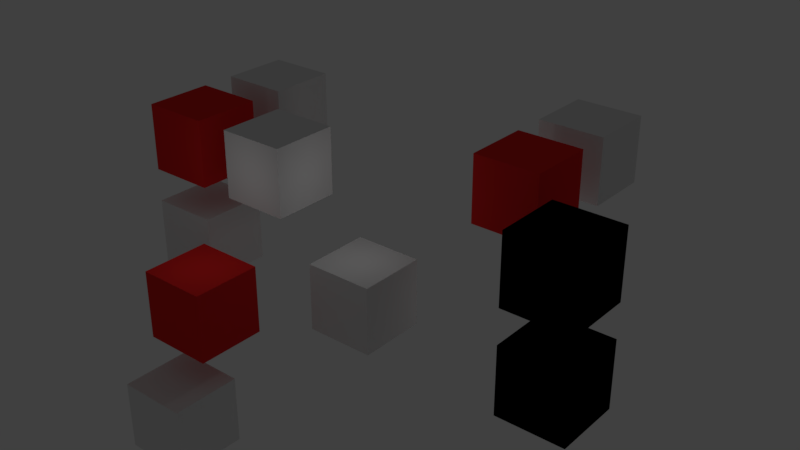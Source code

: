# Source: export_control_methods_object.test.blend  (saved by Blender 2.80.75; exported with 4.5.12 LTS)
import bpy
from mathutils import Matrix  # noqa: F401  (used for matrix-valued properties, if any)

bpy.ops.wm.read_factory_settings(use_empty=True)
scene = bpy.context.scene
scene.name = 'Scene'

# ---- materials (node trees are filled in below, after node groups)
mat_material = bpy.data.materials.new('Material')
mat_material.alpha_threshold = 0.0
mat_material.use_transparent_shadow = False
mat_material.roughness = 0.5
mat_material_dont_export_me = bpy.data.materials.new('Material_dont_export_me')
mat_material_dont_export_me.alpha_threshold = 0.0
mat_material_dont_export_me.use_transparent_shadow = False
mat_material_dont_export_me.diffuse_color = (0.8, 0.02174, 0.02049, 1.0)
mat_material_dont_export_me.roughness = 0.5

# ---- material node trees

# ---- world
world_world = bpy.data.worlds.new('World'); scene.world = world_world
world_world.color = (0.05088, 0.05088, 0.05088)
world_world.use_sun_shadow = False
world_world.sun_shadow_jitter_overblur = 0.0
world_world.cycles.sampling_method = 'MANUAL'

# ---- lights
light_spot = bpy.data.lights.new('Spot', 'SPOT')
light_spot.transmission_factor = 0.0
light_spot.shadow_soft_size = 0.25
light_spot.shadow_maximum_resolution = 0.006
light_spot.use_absolute_resolution = True
light_spot_001 = bpy.data.lights.new('Spot.001', 'POINT')
light_spot_001.transmission_factor = 0.0
light_spot_001.shadow_soft_size = 0.25
light_spot_001.shadow_maximum_resolution = 0.006
light_spot_001.use_absolute_resolution = True
light_point = bpy.data.lights.new('Point', 'POINT')
light_point.transmission_factor = 0.0
light_point.shadow_soft_size = 0.25
light_point.shadow_maximum_resolution = 0.006
light_point.use_absolute_resolution = True
light_point_001 = bpy.data.lights.new('Point.001', 'POINT')
light_point_001.transmission_factor = 0.0
light_point_001.shadow_soft_size = 0.25
light_point_001.shadow_maximum_resolution = 0.006
light_point_001.use_absolute_resolution = True

# ---- meshes
me_cube_002 = bpy.data.meshes.new('Cube.002')
me_cube_002.from_pydata([(-1.0, -1.0, -1.0), (-1.0, -1.0, 1.0), (-1.0, 1.0, -1.0), (-1.0, 1.0, 1.0), (1.0, -1.0, -1.0), (1.0, -1.0, 1.0), (1.0, 1.0, -1.0), (1.0, 1.0, 1.0)], [], [(0, 1, 3, 2), (2, 3, 7, 6), (6, 7, 5, 4), (4, 5, 1, 0), (2, 6, 4, 0), (7, 3, 1, 5)])
me_cube_002.materials.append(mat_material)
me_cube_002.use_remesh_preserve_volume = False
me_cube_002.use_remesh_preserve_attributes = False
me_cube_002.use_mirror_vertex_groups = False
me_cube_002.update()
me_cube_001 = bpy.data.meshes.new('Cube.001')
me_cube_001.from_pydata([(-1.0, -1.0, -1.0), (-1.0, -1.0, 1.0), (-1.0, 1.0, -1.0), (-1.0, 1.0, 1.0), (1.0, -1.0, -1.0), (1.0, -1.0, 1.0), (1.0, 1.0, -1.0), (1.0, 1.0, 1.0)], [], [(0, 1, 3, 2), (2, 3, 7, 6), (6, 7, 5, 4), (4, 5, 1, 0), (2, 6, 4, 0), (7, 3, 1, 5)])
me_cube_001.materials.append(mat_material)
me_cube_001.use_remesh_preserve_volume = False
me_cube_001.use_remesh_preserve_attributes = False
me_cube_001.use_mirror_vertex_groups = False
me_cube_001.update()
me_cube_007 = bpy.data.meshes.new('Cube.007')
me_cube_007.from_pydata([(-1.0, -1.0, -1.0), (-1.0, -1.0, 1.0), (-1.0, 1.0, -1.0), (-1.0, 1.0, 1.0), (1.0, -1.0, -1.0), (1.0, -1.0, 1.0), (1.0, 1.0, -1.0), (1.0, 1.0, 1.0)], [], [(0, 1, 3, 2), (2, 3, 7, 6), (6, 7, 5, 4), (4, 5, 1, 0), (2, 6, 4, 0), (7, 3, 1, 5)])
_uv = me_cube_007.uv_layers.new(name='UVMap')
_uv.uv.foreach_set('vector', [0.375, 0.0, 0.625, 0.0, 0.625, 0.25, 0.375, 0.25, 0.375, 0.25, 0.625, 0.25, 0.625, 0.5, 0.375, 0.5, 0.375, 0.5, 0.625, 0.5, 0.625, 0.75, 0.375, 0.75, 0.375, 0.75, 0.625, 0.75, 0.625, 1.0, 0.375, 1.0, 0.125, 0.5, 0.375, 0.5, 0.375, 0.75, 0.125, 0.75, 0.625, 0.5, 0.875, 0.5, 0.875, 0.75, 0.625, 0.75])
me_cube_007.materials.append(mat_material_dont_export_me)
me_cube_007.use_remesh_preserve_volume = False
me_cube_007.use_remesh_preserve_attributes = False
me_cube_007.use_mirror_vertex_groups = False
me_cube_007.update()
me_cube_008 = bpy.data.meshes.new('Cube.008')
me_cube_008.from_pydata([(-1.0, -1.0, -1.0), (-1.0, -1.0, 1.0), (-1.0, 1.0, -1.0), (-1.0, 1.0, 1.0), (1.0, -1.0, -1.0), (1.0, -1.0, 1.0), (1.0, 1.0, -1.0), (1.0, 1.0, 1.0)], [], [(0, 1, 3, 2), (2, 3, 7, 6), (6, 7, 5, 4), (4, 5, 1, 0), (2, 6, 4, 0), (7, 3, 1, 5)])
_uv = me_cube_008.uv_layers.new(name='UVMap')
_uv.uv.foreach_set('vector', [0.375, 0.0, 0.625, 0.0, 0.625, 0.25, 0.375, 0.25, 0.375, 0.25, 0.625, 0.25, 0.625, 0.5, 0.375, 0.5, 0.375, 0.5, 0.625, 0.5, 0.625, 0.75, 0.375, 0.75, 0.375, 0.75, 0.625, 0.75, 0.625, 1.0, 0.375, 1.0, 0.125, 0.5, 0.375, 0.5, 0.375, 0.75, 0.125, 0.75, 0.625, 0.5, 0.875, 0.5, 0.875, 0.75, 0.625, 0.75])
me_cube_008.materials.append(mat_material)
me_cube_008.use_remesh_preserve_volume = False
me_cube_008.use_remesh_preserve_attributes = False
me_cube_008.use_mirror_vertex_groups = False
me_cube_008.update()
me_cube_011 = bpy.data.meshes.new('Cube.011')
me_cube_011.from_pydata([(-1.0, -1.0, -1.0), (-1.0, -1.0, 1.0), (-1.0, 1.0, -1.0), (-1.0, 1.0, 1.0), (1.0, -1.0, -1.0), (1.0, -1.0, 1.0), (1.0, 1.0, -1.0), (1.0, 1.0, 1.0)], [], [(0, 1, 3, 2), (2, 3, 7, 6), (6, 7, 5, 4), (4, 5, 1, 0), (2, 6, 4, 0), (7, 3, 1, 5)])
_uv = me_cube_011.uv_layers.new(name='UVMap')
_uv.uv.foreach_set('vector', [0.375, 0.0, 0.625, 0.0, 0.625, 0.25, 0.375, 0.25, 0.375, 0.25, 0.625, 0.25, 0.625, 0.5, 0.375, 0.5, 0.375, 0.5, 0.625, 0.5, 0.625, 0.75, 0.375, 0.75, 0.375, 0.75, 0.625, 0.75, 0.625, 1.0, 0.375, 1.0, 0.125, 0.5, 0.375, 0.5, 0.375, 0.75, 0.125, 0.75, 0.625, 0.5, 0.875, 0.5, 0.875, 0.75, 0.625, 0.75])
me_cube_011.materials.append(mat_material_dont_export_me)
me_cube_011.use_remesh_preserve_volume = False
me_cube_011.use_remesh_preserve_attributes = False
me_cube_011.use_mirror_vertex_groups = False
me_cube_011.update()
me_cube_012 = bpy.data.meshes.new('Cube.012')
me_cube_012.from_pydata([(-1.0, -1.0, -1.0), (-1.0, -1.0, 1.0), (-1.0, 1.0, -1.0), (-1.0, 1.0, 1.0), (1.0, -1.0, -1.0), (1.0, -1.0, 1.0), (1.0, 1.0, -1.0), (1.0, 1.0, 1.0)], [], [(0, 1, 3, 2), (2, 3, 7, 6), (6, 7, 5, 4), (4, 5, 1, 0), (2, 6, 4, 0), (7, 3, 1, 5)])
_uv = me_cube_012.uv_layers.new(name='UVMap')
_uv.uv.foreach_set('vector', [0.375, 0.0, 0.625, 0.0, 0.625, 0.25, 0.375, 0.25, 0.375, 0.25, 0.625, 0.25, 0.625, 0.5, 0.375, 0.5, 0.375, 0.5, 0.625, 0.5, 0.625, 0.75, 0.375, 0.75, 0.375, 0.75, 0.625, 0.75, 0.625, 1.0, 0.375, 1.0, 0.125, 0.5, 0.375, 0.5, 0.375, 0.75, 0.125, 0.75, 0.625, 0.5, 0.875, 0.5, 0.875, 0.75, 0.625, 0.75])
me_cube_012.materials.append(mat_material)
me_cube_012.use_remesh_preserve_volume = False
me_cube_012.use_remesh_preserve_attributes = False
me_cube_012.use_mirror_vertex_groups = False
me_cube_012.update()
me_cube_013 = bpy.data.meshes.new('Cube.013')
me_cube_013.from_pydata([(-1.0, -1.0, -1.0), (-1.0, -1.0, 1.0), (-1.0, 1.0, -1.0), (-1.0, 1.0, 1.0), (1.0, -1.0, -1.0), (1.0, -1.0, 1.0), (1.0, 1.0, -1.0), (1.0, 1.0, 1.0)], [], [(0, 1, 3, 2), (2, 3, 7, 6), (6, 7, 5, 4), (4, 5, 1, 0), (2, 6, 4, 0), (7, 3, 1, 5)])
me_cube_013.materials.append(mat_material_dont_export_me)
me_cube_013.use_remesh_preserve_volume = False
me_cube_013.use_remesh_preserve_attributes = False
me_cube_013.use_mirror_vertex_groups = False
me_cube_013.update()
me_cube_014 = bpy.data.meshes.new('Cube.014')
me_cube_014.from_pydata([(-1.0, -1.0, -1.0), (-1.0, -1.0, 1.0), (-1.0, 1.0, -1.0), (-1.0, 1.0, 1.0), (1.0, -1.0, -1.0), (1.0, -1.0, 1.0), (1.0, 1.0, -1.0), (1.0, 1.0, 1.0)], [], [(0, 1, 3, 2), (2, 3, 7, 6), (6, 7, 5, 4), (4, 5, 1, 0), (2, 6, 4, 0), (7, 3, 1, 5)])
me_cube_014.materials.append(mat_material)
me_cube_014.use_remesh_preserve_volume = False
me_cube_014.use_remesh_preserve_attributes = False
me_cube_014.use_mirror_vertex_groups = False
me_cube_014.update()
me_cube_017 = bpy.data.meshes.new('Cube.017')
me_cube_017.from_pydata([(-1.0, -1.0, -1.0), (-1.0, -1.0, 1.0), (-1.0, 1.0, -1.0), (-1.0, 1.0, 1.0), (1.0, -1.0, -1.0), (1.0, -1.0, 1.0), (1.0, 1.0, -1.0), (1.0, 1.0, 1.0)], [], [(0, 1, 3, 2), (2, 3, 7, 6), (6, 7, 5, 4), (4, 5, 1, 0), (2, 6, 4, 0), (7, 3, 1, 5)])
me_cube_017.materials.append(mat_material_dont_export_me)
me_cube_017.use_remesh_preserve_volume = False
me_cube_017.use_remesh_preserve_attributes = False
me_cube_017.use_mirror_vertex_groups = False
me_cube_017.update()
me_cube_018 = bpy.data.meshes.new('Cube.018')
me_cube_018.from_pydata([(-1.0, -1.0, -1.0), (-1.0, -1.0, 1.0), (-1.0, 1.0, -1.0), (-1.0, 1.0, 1.0), (1.0, -1.0, -1.0), (1.0, -1.0, 1.0), (1.0, 1.0, -1.0), (1.0, 1.0, 1.0)], [], [(0, 1, 3, 2), (2, 3, 7, 6), (6, 7, 5, 4), (4, 5, 1, 0), (2, 6, 4, 0), (7, 3, 1, 5)])
me_cube_018.materials.append(mat_material)
me_cube_018.use_remesh_preserve_volume = False
me_cube_018.use_remesh_preserve_attributes = False
me_cube_018.use_mirror_vertex_groups = False
me_cube_018.update()
me_cube_019 = bpy.data.meshes.new('Cube.019')
me_cube_019.from_pydata([(-1.0, -1.0, -1.0), (-1.0, -1.0, 1.0), (-1.0, 1.0, -1.0), (-1.0, 1.0, 1.0), (1.0, -1.0, -1.0), (1.0, -1.0, 1.0), (1.0, 1.0, -1.0), (1.0, 1.0, 1.0)], [], [(0, 1, 3, 2), (2, 3, 7, 6), (6, 7, 5, 4), (4, 5, 1, 0), (2, 6, 4, 0), (7, 3, 1, 5)])
_uv = me_cube_019.uv_layers.new(name='UVMap')
_uv.uv.foreach_set('vector', [0.375, 0.0, 0.625, 0.0, 0.625, 0.25, 0.375, 0.25, 0.375, 0.25, 0.625, 0.25, 0.625, 0.5, 0.375, 0.5, 0.375, 0.5, 0.625, 0.5, 0.625, 0.75, 0.375, 0.75, 0.375, 0.75, 0.625, 0.75, 0.625, 1.0, 0.375, 1.0, 0.125, 0.5, 0.375, 0.5, 0.375, 0.75, 0.125, 0.75, 0.625, 0.5, 0.875, 0.5, 0.875, 0.75, 0.625, 0.75])
me_cube_019.materials.append(mat_material_dont_export_me)
me_cube_019.use_remesh_preserve_volume = False
me_cube_019.use_remesh_preserve_attributes = False
me_cube_019.use_mirror_vertex_groups = False
me_cube_019.update()
me_cube_020 = bpy.data.meshes.new('Cube.020')
me_cube_020.from_pydata([(-1.0, -1.0, -1.0), (-1.0, -1.0, 1.0), (-1.0, 1.0, -1.0), (-1.0, 1.0, 1.0), (1.0, -1.0, -1.0), (1.0, -1.0, 1.0), (1.0, 1.0, -1.0), (1.0, 1.0, 1.0)], [], [(0, 1, 3, 2), (2, 3, 7, 6), (6, 7, 5, 4), (4, 5, 1, 0), (2, 6, 4, 0), (7, 3, 1, 5)])
_uv = me_cube_020.uv_layers.new(name='UVMap')
_uv.uv.foreach_set('vector', [0.375, 0.0, 0.625, 0.0, 0.625, 0.25, 0.375, 0.25, 0.375, 0.25, 0.625, 0.25, 0.625, 0.5, 0.375, 0.5, 0.375, 0.5, 0.625, 0.5, 0.625, 0.75, 0.375, 0.75, 0.375, 0.75, 0.625, 0.75, 0.625, 1.0, 0.375, 1.0, 0.125, 0.5, 0.375, 0.5, 0.375, 0.75, 0.125, 0.75, 0.625, 0.5, 0.875, 0.5, 0.875, 0.75, 0.625, 0.75])
me_cube_020.materials.append(mat_material)
me_cube_020.use_remesh_preserve_volume = False
me_cube_020.use_remesh_preserve_attributes = False
me_cube_020.use_mirror_vertex_groups = False
me_cube_020.update()
me_cube_003 = bpy.data.meshes.new('Cube.003')
me_cube_003.from_pydata([(-1.0, -1.0, -1.0), (-1.0, -1.0, 1.0), (-1.0, 1.0, -1.0), (-1.0, 1.0, 1.0), (1.0, -1.0, -1.0), (1.0, -1.0, 1.0), (1.0, 1.0, -1.0), (1.0, 1.0, 1.0)], [], [(0, 1, 3, 2), (2, 3, 7, 6), (6, 7, 5, 4), (4, 5, 1, 0), (2, 6, 4, 0), (7, 3, 1, 5)])
_uv = me_cube_003.uv_layers.new(name='UVMap')
_uv.uv.foreach_set('vector', [0.375, 0.0, 0.625, 0.0, 0.625, 0.25, 0.375, 0.25, 0.375, 0.25, 0.625, 0.25, 0.625, 0.5, 0.375, 0.5, 0.375, 0.5, 0.625, 0.5, 0.625, 0.75, 0.375, 0.75, 0.375, 0.75, 0.625, 0.75, 0.625, 1.0, 0.375, 1.0, 0.125, 0.5, 0.375, 0.5, 0.375, 0.75, 0.125, 0.75, 0.625, 0.5, 0.875, 0.5, 0.875, 0.75, 0.625, 0.75])
me_cube_003.materials.append(mat_material)
me_cube_003.use_remesh_preserve_volume = False
me_cube_003.use_remesh_preserve_attributes = False
me_cube_003.use_mirror_vertex_groups = False
me_cube_003.update()
arm_armature = bpy.data.armatures.new('Armature')  # bones are not reproduced

# ---- objects
ob_hiddeninviewport = bpy.data.objects.new('HiddenInViewport', None)
ob_cube_visible_affected = bpy.data.objects.new('Cube_visible_affected', me_cube_002)
ob_cube_visible_parent = bpy.data.objects.new('Cube_visible_parent', me_cube_001)
ob_cube_manip_hidden_static = bpy.data.objects.new('Cube_manip_hidden_static', me_cube_007)
ob_cube_visible_static = bpy.data.objects.new('Cube_visible_static', me_cube_008)
ob_cube_hidden_child_static = bpy.data.objects.new('Cube_hidden_child_static', me_cube_011)
ob_cube_visible_child_static = bpy.data.objects.new('Cube_visible_child_static', me_cube_012)
ob_disabledinviewport = bpy.data.objects.new('DisabledInViewport', None)
ob_cube_hidden_animation_only_002 = bpy.data.objects.new('Cube_hidden_animation_only.002', me_cube_013)
ob_cube_visible_affected_002 = bpy.data.objects.new('Cube_visible_affected.002', me_cube_014)
ob_cube_hidden_child_animation_only_002 = bpy.data.objects.new('Cube_hidden_child_animation_only.002', me_cube_017)
ob_cube_visible_child_affected_002 = bpy.data.objects.new('Cube_visible_child_affected.002', me_cube_018)
ob_cube_hidden_child_static_002 = bpy.data.objects.new('Cube_hidden_child_static.002', me_cube_019)
ob_cube_visible_static_003 = bpy.data.objects.new('Cube_visible_static.003', me_cube_020)
ob_spot_named_hidden_animation_only = bpy.data.objects.new('Spot_named_hidden_animation_only', light_spot)
ob_point_default_visible_child_affected = bpy.data.objects.new('Point_default_visible_child_affected', light_spot_001)
ob_point_named_visible_002 = bpy.data.objects.new('Point_named_visible.002', light_point)
ob_point_default_hidden_static_002 = bpy.data.objects.new('Point_default_hidden_static.002', light_point_001)
ob_cube_visible_child_static_001 = bpy.data.objects.new('Cube_visible_child_static.001', me_cube_003)
ob_armature_hidden_static = bpy.data.objects.new('Armature_hidden_static', arm_armature)
ob_empty_hidden_child_animation_only = bpy.data.objects.new('Empty_hidden_child_animation_only', None)

# ---- transforms, parenting, visibility, modifiers, constraints
ob_hiddeninviewport.location = (0.0, 0.0, 0.0)
ob_hiddeninviewport.lineart.crease_threshold = 0.0
ob_cube_visible_affected.parent = ob_spot_named_hidden_animation_only
ob_cube_visible_affected.matrix_parent_inverse = Matrix(((1.0, -0.0, 0.0, -0.0), (-0.0, 1.0, -0.0, -3.0), (0.0, -0.0, 1.0, -0.0), (-0.0, 0.0, -0.0, 1.0)))
ob_cube_visible_affected.location = (0.0, 3.0, 0.0)
ob_cube_visible_affected.lineart.crease_threshold = 0.0
ob_cube_visible_parent.parent = ob_hiddeninviewport
ob_cube_visible_parent.location = (6.0, 3.0, 0.0)
ob_cube_visible_parent.lineart.crease_threshold = 0.0
ob_cube_manip_hidden_static.parent = ob_hiddeninviewport
ob_cube_manip_hidden_static.location = (3.0, 0.0, 0.0)
ob_cube_manip_hidden_static.lineart.crease_threshold = 0.0
ob_cube_visible_static.parent = ob_armature_hidden_static
ob_cube_visible_static.matrix_parent_inverse = Matrix(((1.0, -0.0, 0.0, -3.0), (-0.0, 0.0, 1.0, -1.0), (0.0, -1.0, 0.0, -0.0), (0.0, 0.0, -0.0, 1.0)))
ob_cube_visible_static.location = (3.0, 3.0, 0.0)
ob_cube_visible_static.lineart.crease_threshold = 0.0
ob_cube_hidden_child_static.parent = ob_cube_visible_parent
ob_cube_hidden_child_static.matrix_parent_inverse = Matrix(((1.0, -0.0, 0.0, -6.0), (-0.0, 1.0, -0.0, 0.0), (0.0, -0.0, 1.0, -0.0), (-0.0, 0.0, -0.0, 1.0)))
ob_cube_hidden_child_static.location = (12.0, 0.0, 0.0)
ob_cube_hidden_child_static.lineart.crease_threshold = 0.0
ob_cube_visible_child_static.parent = ob_cube_hidden_child_static
ob_cube_visible_child_static.location = (0.0, 0.0, 0.0)
ob_cube_visible_child_static.lineart.crease_threshold = 0.0
ob_disabledinviewport.location = (0.0, 0.0, 3.0)
ob_disabledinviewport.lineart.crease_threshold = 0.0
ob_cube_hidden_animation_only_002.parent = ob_disabledinviewport
ob_cube_hidden_animation_only_002.location = (0.0, 3.0, 0.0)
ob_cube_hidden_animation_only_002.hide_viewport = True
ob_cube_hidden_animation_only_002.lineart.crease_threshold = 0.0
ob_cube_visible_affected_002.parent = ob_cube_hidden_animation_only_002
ob_cube_visible_affected_002.location = (0.0, 3.0, 0.0)
ob_cube_visible_affected_002.lineart.crease_threshold = 0.0
ob_cube_hidden_child_animation_only_002.parent = ob_point_named_visible_002
ob_cube_hidden_child_animation_only_002.matrix_parent_inverse = Matrix(((1.0, -0.0, 0.0, -6.0), (-0.0, 1.0, -0.0, 0.0), (0.0, -0.0, 1.0, -3.0), (-0.0, 0.0, -0.0, 1.0)))
ob_cube_hidden_child_animation_only_002.location = (9.0, 3.0, 3.0)
ob_cube_hidden_child_animation_only_002.hide_viewport = True
ob_cube_hidden_child_animation_only_002.lineart.crease_threshold = 0.0
ob_cube_visible_child_affected_002.parent = ob_cube_hidden_child_animation_only_002
ob_cube_visible_child_affected_002.location = (0.0, 3.0, 0.0)
ob_cube_visible_child_affected_002.lineart.crease_threshold = 0.0
ob_cube_hidden_child_static_002.parent = ob_point_named_visible_002
ob_cube_hidden_child_static_002.matrix_parent_inverse = Matrix(((1.0, -0.0, 0.0, -6.0), (-0.0, 1.0, -0.0, 0.0), (0.0, -0.0, 1.0, -3.0), (-0.0, 0.0, -0.0, 1.0)))
ob_cube_hidden_child_static_002.location = (12.0, 0.0, 3.0)
ob_cube_hidden_child_static_002.hide_viewport = True
ob_cube_hidden_child_static_002.lineart.crease_threshold = 0.0
ob_cube_visible_static_003.parent = ob_point_default_hidden_static_002
ob_cube_visible_static_003.location = (0.0, 3.0, 0.0)
ob_cube_visible_static_003.lineart.crease_threshold = 0.0
ob_spot_named_hidden_animation_only.parent = ob_hiddeninviewport
ob_spot_named_hidden_animation_only.location = (0.0, 3.0, 0.0)
ob_spot_named_hidden_animation_only.lineart.crease_threshold = 0.0
ob_point_default_visible_child_affected.parent = ob_empty_hidden_child_animation_only
ob_point_default_visible_child_affected.location = (0.0, 0.0, 0.0)
ob_point_default_visible_child_affected.lineart.crease_threshold = 0.0
ob_point_named_visible_002.parent = ob_disabledinviewport
ob_point_named_visible_002.location = (6.0, 3.0, 0.0)
ob_point_named_visible_002.lineart.crease_threshold = 0.0
ob_point_default_hidden_static_002.parent = ob_disabledinviewport
ob_point_default_hidden_static_002.location = (3.0, 0.0, 0.0)
ob_point_default_hidden_static_002.hide_viewport = True
ob_point_default_hidden_static_002.lineart.crease_threshold = 0.0
ob_cube_visible_child_static_001.parent = ob_cube_hidden_child_static_002
ob_cube_visible_child_static_001.matrix_parent_inverse = Matrix(((1.0, -0.0, 0.0, -12.0), (-0.0, 1.0, -0.0, 0.0), (0.0, -0.0, 1.0, -3.0), (-0.0, 0.0, -0.0, 1.0)))
ob_cube_visible_child_static_001.location = (12.0, 0.0, 3.0)
ob_cube_visible_child_static_001.lineart.crease_threshold = 0.0
ob_armature_hidden_static.parent = ob_hiddeninviewport
ob_armature_hidden_static.location = (3.0, 0.0, 0.0)
ob_armature_hidden_static.lineart.crease_threshold = 0.0
ob_empty_hidden_child_animation_only.parent = ob_cube_visible_parent
ob_empty_hidden_child_animation_only.matrix_parent_inverse = Matrix(((1.0, -0.0, 0.0, -6.0), (-0.0, 1.0, -0.0, 0.0), (0.0, -0.0, 1.0, -0.0), (-0.0, 0.0, -0.0, 1.0)))
ob_empty_hidden_child_animation_only.location = (9.0, 3.0, 0.0)
ob_empty_hidden_child_animation_only.lineart.crease_threshold = 0.0

# ---- collection membership
scene.collection.objects.link(ob_hiddeninviewport)
scene.collection.objects.link(ob_cube_visible_affected)
scene.collection.objects.link(ob_cube_visible_parent)
scene.collection.objects.link(ob_cube_manip_hidden_static)
scene.collection.objects.link(ob_cube_visible_static)
scene.collection.objects.link(ob_cube_hidden_child_static)
scene.collection.objects.link(ob_cube_visible_child_static)
scene.collection.objects.link(ob_disabledinviewport)
scene.collection.objects.link(ob_cube_hidden_animation_only_002)
scene.collection.objects.link(ob_cube_visible_affected_002)
scene.collection.objects.link(ob_cube_hidden_child_animation_only_002)
scene.collection.objects.link(ob_cube_visible_child_affected_002)
scene.collection.objects.link(ob_cube_hidden_child_static_002)
scene.collection.objects.link(ob_cube_visible_static_003)
scene.collection.objects.link(ob_spot_named_hidden_animation_only)
scene.collection.objects.link(ob_point_default_visible_child_affected)
scene.collection.objects.link(ob_point_named_visible_002)
scene.collection.objects.link(ob_point_default_hidden_static_002)
scene.collection.objects.link(ob_cube_visible_child_static_001)
scene.collection.objects.link(ob_armature_hidden_static)
scene.collection.objects.link(ob_empty_hidden_child_animation_only)

# ---- scene / render settings (as saved in the file)
scene.frame_start = 1; scene.frame_end = 250; scene.frame_set(2)
scene.render.engine = 'BLENDER_EEVEE_NEXT'
scene.render.resolution_percentage = 50
scene.render.dither_intensity = 0.0
scene.cycles.use_denoising = False
scene.cycles.samples = 128
scene.cycles.sampling_pattern = 'TABULATED_SOBOL'
scene.cycles.use_adaptive_sampling = False
scene.cycles.use_light_tree = False
scene.cycles.blur_glossy = 0.0
scene.cycles.sample_clamp_indirect = 0.0
scene.view_settings.view_transform = 'Standard'
bpy.context.view_layer.update()

# ---- added for rendering (the .blend has no active camera): camera
cam_auto = bpy.data.cameras.new('AutoCamera')
cam_auto.lens = 50.0
cam_auto.sensor_width = 36.0
cam_auto.clip_end = 1000.0
ob_auto_camera = bpy.data.objects.new('AutoCamera', cam_auto)
scene.collection.objects.link(ob_auto_camera)
ob_auto_camera.location = (23.1104, -16.0325, 15.1883)
ob_auto_camera.rotation_euler = (1.09748, -7.21219e-08, 0.694738)
scene.camera = ob_auto_camera
bpy.context.view_layer.update()
